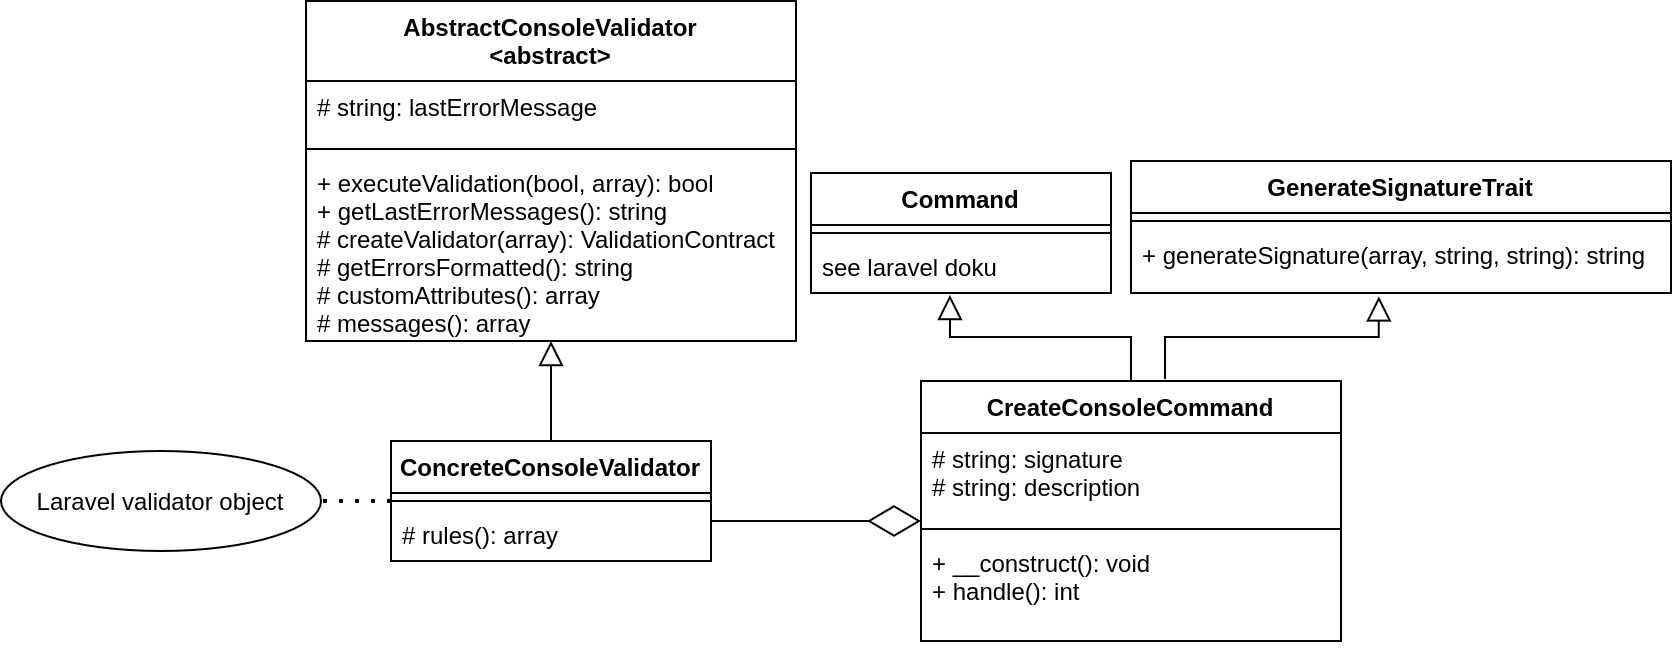

The diagram above was exported from draw.io. Its source (the exported page's mxGraphModel, read from the mxfile embedded in the PNG):
<mxGraphModel dx="2272" dy="843" grid="1" gridSize="10" guides="1" tooltips="1" connect="1" arrows="1" fold="1" page="1" pageScale="1" pageWidth="850" pageHeight="1100" math="0" shadow="0">
  <root>
    <mxCell id="0" />
    <mxCell id="1" parent="0" />
    <mxCell id="2" value="AbstractConsoleValidator&#10;&lt;abstract&gt;" style="swimlane;fontStyle=1;align=center;verticalAlign=top;childLayout=stackLayout;horizontal=1;startSize=40;horizontalStack=0;resizeParent=1;resizeParentMax=0;resizeLast=0;collapsible=1;marginBottom=0;" vertex="1" parent="1">
      <mxGeometry x="-352.5" y="130" width="245" height="170" as="geometry" />
    </mxCell>
    <mxCell id="3" value="# string: lastErrorMessage" style="text;strokeColor=none;fillColor=none;align=left;verticalAlign=top;spacingLeft=4;spacingRight=4;overflow=hidden;rotatable=0;points=[[0,0.5],[1,0.5]];portConstraint=eastwest;" vertex="1" parent="2">
      <mxGeometry y="40" width="245" height="30" as="geometry" />
    </mxCell>
    <mxCell id="4" value="" style="line;strokeWidth=1;fillColor=none;align=left;verticalAlign=middle;spacingTop=-1;spacingLeft=3;spacingRight=3;rotatable=0;labelPosition=right;points=[];portConstraint=eastwest;" vertex="1" parent="2">
      <mxGeometry y="70" width="245" height="8" as="geometry" />
    </mxCell>
    <mxCell id="5" value="+ executeValidation(bool, array): bool&#10;+ getLastErrorMessages(): string&#10;# createValidator(array): ValidationContract&#10;# getErrorsFormatted(): string&#10;# customAttributes(): array&#10;# messages(): array" style="text;strokeColor=none;fillColor=none;align=left;verticalAlign=top;spacingLeft=4;spacingRight=4;overflow=hidden;rotatable=0;points=[[0,0.5],[1,0.5]];portConstraint=eastwest;" vertex="1" parent="2">
      <mxGeometry y="78" width="245" height="92" as="geometry" />
    </mxCell>
    <mxCell id="6" value="GenerateSignatureTrait" style="swimlane;fontStyle=1;align=center;verticalAlign=top;childLayout=stackLayout;horizontal=1;startSize=26;horizontalStack=0;resizeParent=1;resizeParentMax=0;resizeLast=0;collapsible=1;marginBottom=0;" vertex="1" parent="1">
      <mxGeometry x="60" y="210" width="270" height="66" as="geometry" />
    </mxCell>
    <mxCell id="7" value="" style="line;strokeWidth=1;fillColor=none;align=left;verticalAlign=middle;spacingTop=-1;spacingLeft=3;spacingRight=3;rotatable=0;labelPosition=right;points=[];portConstraint=eastwest;" vertex="1" parent="6">
      <mxGeometry y="26" width="270" height="8" as="geometry" />
    </mxCell>
    <mxCell id="8" value="+ generateSignature(array, string, string): string" style="text;strokeColor=none;fillColor=none;align=left;verticalAlign=top;spacingLeft=4;spacingRight=4;overflow=hidden;rotatable=0;points=[[0,0.5],[1,0.5]];portConstraint=eastwest;" vertex="1" parent="6">
      <mxGeometry y="34" width="270" height="32" as="geometry" />
    </mxCell>
    <mxCell id="9" value="CreateConsoleCommand" style="swimlane;fontStyle=1;align=center;verticalAlign=top;childLayout=stackLayout;horizontal=1;startSize=26;horizontalStack=0;resizeParent=1;resizeParentMax=0;resizeLast=0;collapsible=1;marginBottom=0;" vertex="1" parent="1">
      <mxGeometry x="-45" y="320" width="210" height="130" as="geometry" />
    </mxCell>
    <mxCell id="10" value="# string: signature&#10;# string: description" style="text;strokeColor=none;fillColor=none;align=left;verticalAlign=top;spacingLeft=4;spacingRight=4;overflow=hidden;rotatable=0;points=[[0,0.5],[1,0.5]];portConstraint=eastwest;" vertex="1" parent="9">
      <mxGeometry y="26" width="210" height="44" as="geometry" />
    </mxCell>
    <mxCell id="11" value="" style="line;strokeWidth=1;fillColor=none;align=left;verticalAlign=middle;spacingTop=-1;spacingLeft=3;spacingRight=3;rotatable=0;labelPosition=right;points=[];portConstraint=eastwest;" vertex="1" parent="9">
      <mxGeometry y="70" width="210" height="8" as="geometry" />
    </mxCell>
    <mxCell id="12" value="+ __construct(): void&#10;+ handle(): int" style="text;strokeColor=none;fillColor=none;align=left;verticalAlign=top;spacingLeft=4;spacingRight=4;overflow=hidden;rotatable=0;points=[[0,0.5],[1,0.5]];portConstraint=eastwest;" vertex="1" parent="9">
      <mxGeometry y="78" width="210" height="52" as="geometry" />
    </mxCell>
    <mxCell id="13" value="ConcreteConsoleValidator" style="swimlane;fontStyle=1;align=center;verticalAlign=top;childLayout=stackLayout;horizontal=1;startSize=26;horizontalStack=0;resizeParent=1;resizeParentMax=0;resizeLast=0;collapsible=1;marginBottom=0;" vertex="1" parent="1">
      <mxGeometry x="-310" y="350" width="160" height="60" as="geometry" />
    </mxCell>
    <mxCell id="14" value="" style="line;strokeWidth=1;fillColor=none;align=left;verticalAlign=middle;spacingTop=-1;spacingLeft=3;spacingRight=3;rotatable=0;labelPosition=right;points=[];portConstraint=eastwest;" vertex="1" parent="13">
      <mxGeometry y="26" width="160" height="8" as="geometry" />
    </mxCell>
    <mxCell id="15" value="# rules(): array" style="text;strokeColor=none;fillColor=none;align=left;verticalAlign=top;spacingLeft=4;spacingRight=4;overflow=hidden;rotatable=0;points=[[0,0.5],[1,0.5]];portConstraint=eastwest;" vertex="1" parent="13">
      <mxGeometry y="34" width="160" height="26" as="geometry" />
    </mxCell>
    <mxCell id="16" value="" style="endArrow=block;endSize=10;endFill=0;shadow=0;strokeWidth=1;rounded=0;edgeStyle=elbowEdgeStyle;elbow=vertical;exitX=0.5;exitY=0;exitDx=0;exitDy=0;" edge="1" source="13" target="5" parent="1">
      <mxGeometry width="160" relative="1" as="geometry">
        <mxPoint x="-230.5" y="352" as="sourcePoint" />
        <mxPoint x="-135" y="330" as="targetPoint" />
      </mxGeometry>
    </mxCell>
    <mxCell id="17" value="Command" style="swimlane;fontStyle=1;align=center;verticalAlign=top;childLayout=stackLayout;horizontal=1;startSize=26;horizontalStack=0;resizeParent=1;resizeParentMax=0;resizeLast=0;collapsible=1;marginBottom=0;" vertex="1" parent="1">
      <mxGeometry x="-100" y="216" width="150" height="60" as="geometry" />
    </mxCell>
    <mxCell id="18" value="" style="line;strokeWidth=1;fillColor=none;align=left;verticalAlign=middle;spacingTop=-1;spacingLeft=3;spacingRight=3;rotatable=0;labelPosition=right;points=[];portConstraint=eastwest;" vertex="1" parent="17">
      <mxGeometry y="26" width="150" height="8" as="geometry" />
    </mxCell>
    <mxCell id="19" value="see laravel doku" style="text;strokeColor=none;fillColor=none;align=left;verticalAlign=top;spacingLeft=4;spacingRight=4;overflow=hidden;rotatable=0;points=[[0,0.5],[1,0.5]];portConstraint=eastwest;" vertex="1" parent="17">
      <mxGeometry y="34" width="150" height="26" as="geometry" />
    </mxCell>
    <mxCell id="20" value="" style="endArrow=block;endSize=10;endFill=0;shadow=0;strokeWidth=1;rounded=0;edgeStyle=elbowEdgeStyle;elbow=vertical;exitX=0.5;exitY=0;exitDx=0;exitDy=0;entryX=0.463;entryY=1.038;entryDx=0;entryDy=0;entryPerimeter=0;" edge="1" source="9" target="19" parent="1">
      <mxGeometry width="160" relative="1" as="geometry">
        <mxPoint x="33.983999999999924" y="330" as="sourcePoint" />
        <mxPoint x="-55" y="180" as="targetPoint" />
      </mxGeometry>
    </mxCell>
    <mxCell id="21" value="" style="endArrow=block;endSize=10;endFill=0;shadow=0;strokeWidth=1;rounded=0;edgeStyle=elbowEdgeStyle;elbow=vertical;entryX=0.459;entryY=1.053;entryDx=0;entryDy=0;entryPerimeter=0;exitX=0.581;exitY=-0.008;exitDx=0;exitDy=0;exitPerimeter=0;" edge="1" source="9" target="8" parent="1">
      <mxGeometry width="160" relative="1" as="geometry">
        <mxPoint x="65" y="328" as="sourcePoint" />
        <mxPoint x="160.97000000000003" y="180" as="targetPoint" />
      </mxGeometry>
    </mxCell>
    <mxCell id="22" value="" style="endArrow=none;dashed=1;html=1;dashPattern=1 3;strokeWidth=2;exitX=0;exitY=0.5;exitDx=0;exitDy=0;entryX=1;entryY=0.5;entryDx=0;entryDy=0;" edge="1" source="13" target="23" parent="1">
      <mxGeometry width="50" height="50" relative="1" as="geometry">
        <mxPoint x="-310" y="390" as="sourcePoint" />
        <mxPoint x="-230" y="51" as="targetPoint" />
      </mxGeometry>
    </mxCell>
    <mxCell id="23" value="Laravel validator object" style="ellipse;whiteSpace=wrap;html=1;" vertex="1" parent="1">
      <mxGeometry x="-505" y="355" width="160" height="50" as="geometry" />
    </mxCell>
    <mxCell id="24" value="" style="endArrow=diamondThin;endFill=0;endSize=24;html=1;" edge="1" parent="1">
      <mxGeometry width="160" relative="1" as="geometry">
        <mxPoint x="-150" y="390" as="sourcePoint" />
        <mxPoint x="-45" y="390" as="targetPoint" />
      </mxGeometry>
    </mxCell>
  </root>
</mxGraphModel>